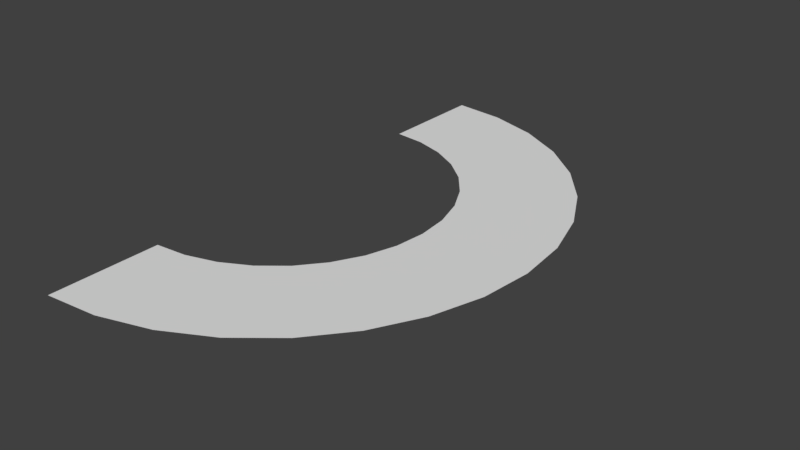 # Source: Half-Circle1.blend  (saved by Blender 2.77.0; exported with 4.5.12 LTS)
import bpy
from mathutils import Matrix  # noqa: F401  (used for matrix-valued properties, if any)

bpy.ops.wm.read_factory_settings(use_empty=True)
scene = bpy.context.scene
scene.name = 'Scene'

# ---- collections
col_collection_1 = bpy.data.collections.new('Collection 1'); scene.collection.children.link(col_collection_1)

# ---- world
world_world = bpy.data.worlds.new('World'); scene.world = world_world
world_world.color = (0.05088, 0.05088, 0.05088)
world_world.use_sun_shadow = False
world_world.sun_shadow_jitter_overblur = 0.0
world_world.cycles.sampling_method = 'MANUAL'

# ---- meshes
me_circle = bpy.data.meshes.new('Circle')
me_circle.from_pydata([(-1.176e-07, 1.316, 0.0), (3.112e-07, -1.316, 0.0), (0.2568, -1.291, 0.0), (0.5037, -1.216, 0.0), (0.7312, -1.094, 0.0), (0.9307, -0.9307, 0.0), (1.094, -0.7312, 0.0), (1.216, -0.5037, 0.0), (1.291, -0.2568, 0.0), (1.316, 1.228e-06, 0.0), (1.291, 0.2568, 0.0), (1.216, 0.5037, 0.0), (1.094, 0.7312, 0.0), (0.9307, 0.9307, 0.0), (0.7312, 1.094, 0.0), (0.5037, 1.216, 0.0), (0.2568, 1.291, 0.0), (1.898e-08, 2.21, 0.0), (7.391e-07, -2.21, 0.0), (0.4312, -2.168, 0.0), (0.8458, -2.042, 0.0), (1.228, -1.838, 0.0), (1.563, -1.563, 0.0), (1.838, -1.228, 0.0), (2.042, -0.8458, 0.0), (2.168, -0.4312, 0.0), (2.21, 1.836e-06, 0.0), (2.168, 0.4312, 0.0), (2.042, 0.8458, 0.0), (1.838, 1.228, 0.0), (1.563, 1.563, 0.0), (1.228, 1.838, 0.0), (0.8458, 2.042, 0.0), (0.4312, 2.168, 0.0)], [], [(13, 14, 31, 30), (14, 15, 32, 31), (1, 2, 19, 18), (15, 16, 33, 32), (2, 3, 20, 19), (16, 0, 17, 33), (3, 4, 21, 20), (4, 5, 22, 21), (5, 6, 23, 22), (6, 7, 24, 23), (7, 8, 25, 24), (8, 9, 26, 25), (9, 10, 27, 26), (10, 11, 28, 27), (11, 12, 29, 28), (12, 13, 30, 29)])
me_circle.polygons.foreach_set('use_smooth', [True] * 16)
_uv = me_circle.uv_layers.new(name='UVMap')
_uv.uv.foreach_set('vector', [0.9935, 0.748, 0.9935, 0.8102, 0.004164, 0.8102, 0.004164, 0.748, 0.9935, 0.8102, 0.9935, 0.8724, 0.004164, 0.8724, 0.004164, 0.8102, 0.9935, 0.001481, 0.9935, 0.06369, 0.004164, 0.06369, 0.004164, 0.001481, 0.9935, 0.8724, 0.9935, 0.9346, 0.004164, 0.9346, 0.004164, 0.8724, 0.9935, 0.06369, 0.9935, 0.1259, 0.004164, 0.1259, 0.004164, 0.06369, 0.9935, 0.9346, 0.9935, 0.9968, 0.004164, 0.9968, 0.004164, 0.9346, 0.9935, 0.1259, 0.9935, 0.1881, 0.004164, 0.1881, 0.004164, 0.1259, 0.9935, 0.1881, 0.9935, 0.2503, 0.004164, 0.2503, 0.004164, 0.1881, 0.9935, 0.2503, 0.9935, 0.3125, 0.004164, 0.3125, 0.004164, 0.2503, 0.9935, 0.3125, 0.9935, 0.3747, 0.004164, 0.3747, 0.004164, 0.3125, 0.9935, 0.3747, 0.9935, 0.4369, 0.004164, 0.4369, 0.004164, 0.3747, 0.9935, 0.4369, 0.9935, 0.4992, 0.004164, 0.4992, 0.004164, 0.4369, 0.9935, 0.4992, 0.9935, 0.5614, 0.004164, 0.5614, 0.004164, 0.4992, 0.9935, 0.5614, 0.9935, 0.6236, 0.004164, 0.6236, 0.004164, 0.5614, 0.9935, 0.6236, 0.9935, 0.6858, 0.004164, 0.6858, 0.004164, 0.6236, 0.9935, 0.6858, 0.9935, 0.748, 0.004164, 0.748, 0.004164, 0.6858])
me_circle.use_remesh_preserve_volume = False
me_circle.use_remesh_preserve_attributes = False
me_circle.use_mirror_vertex_groups = False
me_circle.update()

# ---- objects
ob_circle = bpy.data.objects.new('Circle', me_circle)

# ---- transforms, parenting, visibility, modifiers, constraints
ob_circle.location = (0.0, 0.0, 0.0)
ob_circle.lineart.crease_threshold = 0.0

# ---- collection membership
col_collection_1.objects.link(ob_circle)

# ---- scene / render settings (as saved in the file)
scene.frame_start = 1; scene.frame_end = 250; scene.frame_set(1)
scene.render.engine = 'BLENDER_EEVEE_NEXT'
scene.render.resolution_percentage = 50
scene.render.dither_intensity = 0.0
scene.cycles.use_denoising = False
scene.cycles.samples = 128
scene.cycles.sampling_pattern = 'TABULATED_SOBOL'
scene.cycles.light_sampling_threshold = 0.0
scene.cycles.use_adaptive_sampling = False
scene.cycles.use_light_tree = False
scene.cycles.blur_glossy = 0.0
scene.cycles.sample_clamp_indirect = 0.0
scene.view_settings.view_transform = 'Standard'
bpy.context.view_layer.update()

# ---- added for rendering (the .blend has no active camera and no usable light): camera, sun
cam_auto = bpy.data.cameras.new('AutoCamera')
cam_auto.lens = 50.0
cam_auto.sensor_width = 36.0
cam_auto.clip_end = 1000.0
ob_auto_camera = bpy.data.objects.new('AutoCamera', cam_auto)
scene.collection.objects.link(ob_auto_camera)
ob_auto_camera.location = (5.67751, -5.48694, 3.65796)
ob_auto_camera.rotation_euler = (1.09748, -7.21219e-08, 0.694738)
scene.camera = ob_auto_camera
light_auto_sun = bpy.data.lights.new('AutoSun', 'SUN')
light_auto_sun.energy = 3.0
light_auto_sun.angle = 0.0523599
ob_auto_sun = bpy.data.objects.new('AutoSun', light_auto_sun)
scene.collection.objects.link(ob_auto_sun)
ob_auto_sun.rotation_euler = (0.872665, 0.174533, 0.523599)
bpy.context.view_layer.update()
